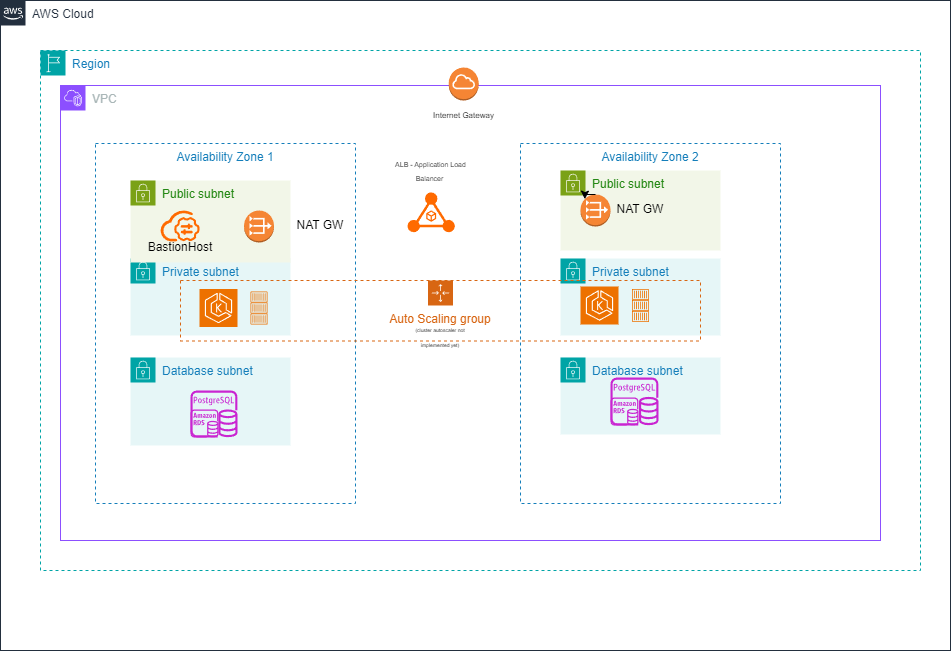

The diagram above was exported from draw.io. Its source (the exported page's mxGraphModel, read from the mxfile embedded in the PNG):
<mxGraphModel dx="1760" dy="1793" grid="1" gridSize="10" guides="1" tooltips="1" connect="1" arrows="1" fold="1" page="1" pageScale="1" pageWidth="1169" pageHeight="827" math="0" shadow="0">
  <root>
    <mxCell id="0" />
    <mxCell id="1" parent="0" />
    <mxCell id="UEzPUAAOIrF-is8g5C7q-175" value="AWS Cloud" style="points=[[0,0],[0.25,0],[0.5,0],[0.75,0],[1,0],[1,0.25],[1,0.5],[1,0.75],[1,1],[0.75,1],[0.5,1],[0.25,1],[0,1],[0,0.75],[0,0.5],[0,0.25]];outlineConnect=0;gradientColor=none;html=1;whiteSpace=wrap;fontSize=12;fontStyle=0;shape=mxgraph.aws4.group;grIcon=mxgraph.aws4.group_aws_cloud_alt;strokeColor=#232F3E;fillColor=none;verticalAlign=top;align=left;spacingLeft=30;fontColor=#232F3E;dashed=0;labelBackgroundColor=#ffffff;container=1;pointerEvents=0;collapsible=0;recursiveResize=0;" parent="1" vertex="1">
      <mxGeometry x="130" y="-780" width="950" height="650" as="geometry" />
    </mxCell>
    <mxCell id="zGD8z3fy4aoL7ulYjvLt-4" value="Region" style="points=[[0,0],[0.25,0],[0.5,0],[0.75,0],[1,0],[1,0.25],[1,0.5],[1,0.75],[1,1],[0.75,1],[0.5,1],[0.25,1],[0,1],[0,0.75],[0,0.5],[0,0.25]];outlineConnect=0;gradientColor=none;html=1;whiteSpace=wrap;fontSize=12;fontStyle=0;container=1;pointerEvents=0;collapsible=0;recursiveResize=0;shape=mxgraph.aws4.group;grIcon=mxgraph.aws4.group_region;strokeColor=#00A4A6;fillColor=none;verticalAlign=top;align=left;spacingLeft=30;fontColor=#147EBA;dashed=1;" parent="UEzPUAAOIrF-is8g5C7q-175" vertex="1">
      <mxGeometry x="40" y="50" width="880" height="520" as="geometry" />
    </mxCell>
    <mxCell id="zGD8z3fy4aoL7ulYjvLt-5" value="VPC" style="points=[[0,0],[0.25,0],[0.5,0],[0.75,0],[1,0],[1,0.25],[1,0.5],[1,0.75],[1,1],[0.75,1],[0.5,1],[0.25,1],[0,1],[0,0.75],[0,0.5],[0,0.25]];outlineConnect=0;gradientColor=none;html=1;whiteSpace=wrap;fontSize=12;fontStyle=0;container=1;pointerEvents=0;collapsible=0;recursiveResize=0;shape=mxgraph.aws4.group;grIcon=mxgraph.aws4.group_vpc2;strokeColor=#8C4FFF;fillColor=none;verticalAlign=top;align=left;spacingLeft=30;fontColor=#AAB7B8;dashed=0;" parent="zGD8z3fy4aoL7ulYjvLt-4" vertex="1">
      <mxGeometry x="20" y="35" width="820" height="455" as="geometry" />
    </mxCell>
    <mxCell id="zGD8z3fy4aoL7ulYjvLt-7" value="Availability Zone 2&lt;div&gt;&lt;br&gt;&lt;/div&gt;" style="fillColor=none;strokeColor=#147EBA;dashed=1;verticalAlign=top;fontStyle=0;fontColor=#147EBA;whiteSpace=wrap;html=1;" parent="zGD8z3fy4aoL7ulYjvLt-5" vertex="1">
      <mxGeometry x="460" y="58" width="260" height="360" as="geometry" />
    </mxCell>
    <mxCell id="zGD8z3fy4aoL7ulYjvLt-6" value="Availability Zone 1" style="fillColor=none;strokeColor=#147EBA;dashed=1;verticalAlign=top;fontStyle=0;fontColor=#147EBA;whiteSpace=wrap;html=1;" parent="zGD8z3fy4aoL7ulYjvLt-5" vertex="1">
      <mxGeometry x="35" y="58" width="260" height="360" as="geometry" />
    </mxCell>
    <mxCell id="zGD8z3fy4aoL7ulYjvLt-12" value="Public subnet" style="points=[[0,0],[0.25,0],[0.5,0],[0.75,0],[1,0],[1,0.25],[1,0.5],[1,0.75],[1,1],[0.75,1],[0.5,1],[0.25,1],[0,1],[0,0.75],[0,0.5],[0,0.25]];outlineConnect=0;gradientColor=none;html=1;whiteSpace=wrap;fontSize=12;fontStyle=0;container=1;pointerEvents=0;collapsible=0;recursiveResize=0;shape=mxgraph.aws4.group;grIcon=mxgraph.aws4.group_security_group;grStroke=0;strokeColor=#7AA116;fillColor=#F2F6E8;verticalAlign=top;align=left;spacingLeft=30;fontColor=#248814;dashed=0;" parent="zGD8z3fy4aoL7ulYjvLt-5" vertex="1">
      <mxGeometry x="500" y="85" width="160" height="80" as="geometry" />
    </mxCell>
    <mxCell id="zGD8z3fy4aoL7ulYjvLt-49" value="" style="outlineConnect=0;dashed=0;verticalLabelPosition=bottom;verticalAlign=top;align=center;html=1;shape=mxgraph.aws3.vpc_nat_gateway;fillColor=#F58534;gradientColor=none;" parent="zGD8z3fy4aoL7ulYjvLt-12" vertex="1">
      <mxGeometry x="20" y="24" width="30" height="32" as="geometry" />
    </mxCell>
    <mxCell id="xL73_FlWrhkP_m3Uu8re-1" style="edgeStyle=orthogonalEdgeStyle;rounded=0;orthogonalLoop=1;jettySize=auto;html=1;exitX=0.5;exitY=0;exitDx=0;exitDy=0;exitPerimeter=0;entryX=0.145;entryY=0.145;entryDx=0;entryDy=0;entryPerimeter=0;" edge="1" parent="zGD8z3fy4aoL7ulYjvLt-12" source="zGD8z3fy4aoL7ulYjvLt-49" target="zGD8z3fy4aoL7ulYjvLt-49">
      <mxGeometry relative="1" as="geometry" />
    </mxCell>
    <mxCell id="zGD8z3fy4aoL7ulYjvLt-52" value="NAT GW" style="text;html=1;align=center;verticalAlign=middle;whiteSpace=wrap;rounded=0;" parent="zGD8z3fy4aoL7ulYjvLt-12" vertex="1">
      <mxGeometry x="50" y="24" width="60" height="30" as="geometry" />
    </mxCell>
    <mxCell id="zGD8z3fy4aoL7ulYjvLt-13" value="Private subnet" style="points=[[0,0],[0.25,0],[0.5,0],[0.75,0],[1,0],[1,0.25],[1,0.5],[1,0.75],[1,1],[0.75,1],[0.5,1],[0.25,1],[0,1],[0,0.75],[0,0.5],[0,0.25]];outlineConnect=0;gradientColor=none;html=1;whiteSpace=wrap;fontSize=12;fontStyle=0;container=1;pointerEvents=0;collapsible=0;recursiveResize=0;shape=mxgraph.aws4.group;grIcon=mxgraph.aws4.group_security_group;grStroke=0;strokeColor=#00A4A6;fillColor=#E6F6F7;verticalAlign=top;align=left;spacingLeft=30;fontColor=#147EBA;dashed=0;" parent="zGD8z3fy4aoL7ulYjvLt-5" vertex="1">
      <mxGeometry x="70" y="173" width="160" height="77" as="geometry" />
    </mxCell>
    <mxCell id="zGD8z3fy4aoL7ulYjvLt-19" value="Private subnet" style="points=[[0,0],[0.25,0],[0.5,0],[0.75,0],[1,0],[1,0.25],[1,0.5],[1,0.75],[1,1],[0.75,1],[0.5,1],[0.25,1],[0,1],[0,0.75],[0,0.5],[0,0.25]];outlineConnect=0;gradientColor=none;html=1;whiteSpace=wrap;fontSize=12;fontStyle=0;container=1;pointerEvents=0;collapsible=0;recursiveResize=0;shape=mxgraph.aws4.group;grIcon=mxgraph.aws4.group_security_group;grStroke=0;strokeColor=#00A4A6;fillColor=#E6F6F7;verticalAlign=top;align=left;spacingLeft=30;fontColor=#147EBA;dashed=0;" parent="zGD8z3fy4aoL7ulYjvLt-5" vertex="1">
      <mxGeometry x="500" y="173" width="160" height="77" as="geometry" />
    </mxCell>
    <mxCell id="zGD8z3fy4aoL7ulYjvLt-20" value="Database subnet" style="points=[[0,0],[0.25,0],[0.5,0],[0.75,0],[1,0],[1,0.25],[1,0.5],[1,0.75],[1,1],[0.75,1],[0.5,1],[0.25,1],[0,1],[0,0.75],[0,0.5],[0,0.25]];outlineConnect=0;gradientColor=none;html=1;whiteSpace=wrap;fontSize=12;fontStyle=0;container=1;pointerEvents=0;collapsible=0;recursiveResize=0;shape=mxgraph.aws4.group;grIcon=mxgraph.aws4.group_security_group;grStroke=0;strokeColor=#00A4A6;fillColor=#E6F6F7;verticalAlign=top;align=left;spacingLeft=30;fontColor=#147EBA;dashed=0;" parent="zGD8z3fy4aoL7ulYjvLt-5" vertex="1">
      <mxGeometry x="70" y="272" width="160" height="88" as="geometry" />
    </mxCell>
    <mxCell id="zGD8z3fy4aoL7ulYjvLt-35" value="" style="sketch=0;outlineConnect=0;fontColor=#232F3E;gradientColor=none;fillColor=#C925D1;strokeColor=none;dashed=0;verticalLabelPosition=bottom;verticalAlign=top;align=center;html=1;fontSize=12;fontStyle=0;aspect=fixed;pointerEvents=1;shape=mxgraph.aws4.rds_postgresql_instance;" parent="zGD8z3fy4aoL7ulYjvLt-20" vertex="1">
      <mxGeometry x="60" y="33" width="47" height="47" as="geometry" />
    </mxCell>
    <mxCell id="zGD8z3fy4aoL7ulYjvLt-63" value="" style="sketch=0;outlineConnect=0;fontColor=#232F3E;gradientColor=none;fillColor=#C925D1;strokeColor=none;dashed=0;verticalLabelPosition=bottom;verticalAlign=top;align=center;html=1;fontSize=12;fontStyle=0;aspect=fixed;pointerEvents=1;shape=mxgraph.aws4.rds_instance;" parent="zGD8z3fy4aoL7ulYjvLt-20" vertex="1">
      <mxGeometry x="60" y="52" width="28" height="28" as="geometry" />
    </mxCell>
    <mxCell id="zGD8z3fy4aoL7ulYjvLt-29" value="Database subnet" style="points=[[0,0],[0.25,0],[0.5,0],[0.75,0],[1,0],[1,0.25],[1,0.5],[1,0.75],[1,1],[0.75,1],[0.5,1],[0.25,1],[0,1],[0,0.75],[0,0.5],[0,0.25]];outlineConnect=0;gradientColor=none;html=1;whiteSpace=wrap;fontSize=12;fontStyle=0;container=1;pointerEvents=0;collapsible=0;recursiveResize=0;shape=mxgraph.aws4.group;grIcon=mxgraph.aws4.group_security_group;grStroke=0;strokeColor=#00A4A6;fillColor=#E6F6F7;verticalAlign=top;align=left;spacingLeft=30;fontColor=#147EBA;dashed=0;" parent="zGD8z3fy4aoL7ulYjvLt-5" vertex="1">
      <mxGeometry x="500" y="272" width="160" height="77" as="geometry" />
    </mxCell>
    <mxCell id="zGD8z3fy4aoL7ulYjvLt-36" value="" style="sketch=0;outlineConnect=0;fontColor=#232F3E;gradientColor=none;fillColor=#C925D1;strokeColor=none;dashed=0;verticalLabelPosition=bottom;verticalAlign=top;align=center;html=1;fontSize=12;fontStyle=0;aspect=fixed;pointerEvents=1;shape=mxgraph.aws4.rds_postgresql_instance;" parent="zGD8z3fy4aoL7ulYjvLt-29" vertex="1">
      <mxGeometry x="50" y="20" width="48" height="48" as="geometry" />
    </mxCell>
    <mxCell id="zGD8z3fy4aoL7ulYjvLt-3" value="" style="sketch=0;outlineConnect=0;fontColor=#232F3E;gradientColor=none;fillColor=#C925D1;strokeColor=none;dashed=0;verticalLabelPosition=bottom;verticalAlign=top;align=center;html=1;fontSize=12;fontStyle=0;aspect=fixed;pointerEvents=1;shape=mxgraph.aws4.rds_instance;" parent="zGD8z3fy4aoL7ulYjvLt-29" vertex="1">
      <mxGeometry x="50" y="40" width="28" height="28" as="geometry" />
    </mxCell>
    <mxCell id="zGD8z3fy4aoL7ulYjvLt-30" value="" style="points=[];aspect=fixed;html=1;align=center;shadow=0;dashed=0;fillColor=#FF6A00;strokeColor=none;shape=mxgraph.alibaba_cloud.alb_application_load_balancer_01;" parent="zGD8z3fy4aoL7ulYjvLt-5" vertex="1">
      <mxGeometry x="347" y="106.8" width="47.400000000000006" height="40.2" as="geometry" />
    </mxCell>
    <mxCell id="zGD8z3fy4aoL7ulYjvLt-34" value="Auto Scaling group" style="points=[[0,0],[0.25,0],[0.5,0],[0.75,0],[1,0],[1,0.25],[1,0.5],[1,0.75],[1,1],[0.75,1],[0.5,1],[0.25,1],[0,1],[0,0.75],[0,0.5],[0,0.25]];outlineConnect=0;gradientColor=none;html=1;whiteSpace=wrap;fontSize=12;fontStyle=0;container=1;pointerEvents=0;collapsible=0;recursiveResize=0;shape=mxgraph.aws4.groupCenter;grIcon=mxgraph.aws4.group_auto_scaling_group;grStroke=1;strokeColor=#D86613;fillColor=none;verticalAlign=top;align=center;fontColor=#D86613;dashed=1;spacingTop=25;" parent="zGD8z3fy4aoL7ulYjvLt-5" vertex="1">
      <mxGeometry x="120" y="195" width="520" height="60.5" as="geometry" />
    </mxCell>
    <mxCell id="zGD8z3fy4aoL7ulYjvLt-37" value="" style="sketch=0;points=[[0,0,0],[0.25,0,0],[0.5,0,0],[0.75,0,0],[1,0,0],[0,1,0],[0.25,1,0],[0.5,1,0],[0.75,1,0],[1,1,0],[0,0.25,0],[0,0.5,0],[0,0.75,0],[1,0.25,0],[1,0.5,0],[1,0.75,0]];outlineConnect=0;fontColor=#232F3E;fillColor=#ED7100;strokeColor=#ffffff;dashed=0;verticalLabelPosition=bottom;verticalAlign=top;align=center;html=1;fontSize=12;fontStyle=0;aspect=fixed;shape=mxgraph.aws4.resourceIcon;resIcon=mxgraph.aws4.eks;" parent="zGD8z3fy4aoL7ulYjvLt-34" vertex="1">
      <mxGeometry x="19" y="8.5" width="38" height="38" as="geometry" />
    </mxCell>
    <mxCell id="zGD8z3fy4aoL7ulYjvLt-45" value="" style="sketch=0;outlineConnect=0;fontColor=#232F3E;gradientColor=none;fillColor=#ED7100;strokeColor=none;dashed=0;verticalLabelPosition=bottom;verticalAlign=top;align=center;html=1;fontSize=12;fontStyle=0;aspect=fixed;pointerEvents=1;shape=mxgraph.aws4.container_1;" parent="zGD8z3fy4aoL7ulYjvLt-34" vertex="1">
      <mxGeometry x="451.49" y="8.5" width="17.03" height="11" as="geometry" />
    </mxCell>
    <mxCell id="zGD8z3fy4aoL7ulYjvLt-46" value="" style="sketch=0;outlineConnect=0;fontColor=#232F3E;gradientColor=none;fillColor=#ED7100;strokeColor=none;dashed=0;verticalLabelPosition=bottom;verticalAlign=top;align=center;html=1;fontSize=12;fontStyle=0;aspect=fixed;pointerEvents=1;shape=mxgraph.aws4.container_1;" parent="zGD8z3fy4aoL7ulYjvLt-34" vertex="1">
      <mxGeometry x="451.49" y="19.5" width="17.03" height="11" as="geometry" />
    </mxCell>
    <mxCell id="zGD8z3fy4aoL7ulYjvLt-47" value="" style="sketch=0;outlineConnect=0;fontColor=#232F3E;gradientColor=none;fillColor=#ED7100;strokeColor=none;dashed=0;verticalLabelPosition=bottom;verticalAlign=top;align=center;html=1;fontSize=12;fontStyle=0;aspect=fixed;pointerEvents=1;shape=mxgraph.aws4.container_1;" parent="zGD8z3fy4aoL7ulYjvLt-34" vertex="1">
      <mxGeometry x="451.49" y="30.5" width="17.03" height="11" as="geometry" />
    </mxCell>
    <mxCell id="zGD8z3fy4aoL7ulYjvLt-53" value="&lt;font style=&quot;font-size: 5px;&quot;&gt;(cluster autoscaler not implemented yet)&lt;/font&gt;" style="text;html=1;align=center;verticalAlign=middle;whiteSpace=wrap;rounded=0;" parent="zGD8z3fy4aoL7ulYjvLt-34" vertex="1">
      <mxGeometry x="230" y="50" width="60" height="10.5" as="geometry" />
    </mxCell>
    <mxCell id="zGD8z3fy4aoL7ulYjvLt-38" value="" style="sketch=0;outlineConnect=0;fontColor=#232F3E;gradientColor=none;fillColor=#ED7100;strokeColor=none;dashed=0;verticalLabelPosition=bottom;verticalAlign=top;align=center;html=1;fontSize=12;fontStyle=0;aspect=fixed;pointerEvents=1;shape=mxgraph.aws4.container_1;" parent="zGD8z3fy4aoL7ulYjvLt-5" vertex="1">
      <mxGeometry x="190" y="206" width="17.03" height="11" as="geometry" />
    </mxCell>
    <mxCell id="zGD8z3fy4aoL7ulYjvLt-39" value="" style="sketch=0;outlineConnect=0;fontColor=#232F3E;gradientColor=none;fillColor=#ED7100;strokeColor=none;dashed=0;verticalLabelPosition=bottom;verticalAlign=top;align=center;html=1;fontSize=12;fontStyle=0;aspect=fixed;pointerEvents=1;shape=mxgraph.aws4.container_1;" parent="zGD8z3fy4aoL7ulYjvLt-5" vertex="1">
      <mxGeometry x="190" y="217" width="17.03" height="11" as="geometry" />
    </mxCell>
    <mxCell id="zGD8z3fy4aoL7ulYjvLt-40" value="" style="sketch=0;outlineConnect=0;fontColor=#232F3E;gradientColor=none;fillColor=#ED7100;strokeColor=none;dashed=0;verticalLabelPosition=bottom;verticalAlign=top;align=center;html=1;fontSize=12;fontStyle=0;aspect=fixed;pointerEvents=1;shape=mxgraph.aws4.container_1;" parent="zGD8z3fy4aoL7ulYjvLt-5" vertex="1">
      <mxGeometry x="190" y="228" width="17.03" height="11" as="geometry" />
    </mxCell>
    <mxCell id="zGD8z3fy4aoL7ulYjvLt-41" value="" style="sketch=0;points=[[0,0,0],[0.25,0,0],[0.5,0,0],[0.75,0,0],[1,0,0],[0,1,0],[0.25,1,0],[0.5,1,0],[0.75,1,0],[1,1,0],[0,0.25,0],[0,0.5,0],[0,0.75,0],[1,0.25,0],[1,0.5,0],[1,0.75,0]];outlineConnect=0;fontColor=#232F3E;fillColor=#ED7100;strokeColor=#ffffff;dashed=0;verticalLabelPosition=bottom;verticalAlign=top;align=center;html=1;fontSize=12;fontStyle=0;aspect=fixed;shape=mxgraph.aws4.resourceIcon;resIcon=mxgraph.aws4.eks;" parent="zGD8z3fy4aoL7ulYjvLt-5" vertex="1">
      <mxGeometry x="520" y="201" width="38" height="38" as="geometry" />
    </mxCell>
    <mxCell id="zGD8z3fy4aoL7ulYjvLt-50" value="&lt;font style=&quot;font-size: 7px;&quot;&gt;ALB - Application Load Balancer&amp;nbsp;&lt;/font&gt;&lt;div&gt;&lt;br&gt;&lt;/div&gt;" style="text;html=1;align=center;verticalAlign=middle;whiteSpace=wrap;rounded=0;" parent="zGD8z3fy4aoL7ulYjvLt-5" vertex="1">
      <mxGeometry x="323.2" y="85" width="95" height="13.2" as="geometry" />
    </mxCell>
    <mxCell id="zGD8z3fy4aoL7ulYjvLt-51" value="NAT GW" style="text;html=1;align=center;verticalAlign=middle;whiteSpace=wrap;rounded=0;" parent="zGD8z3fy4aoL7ulYjvLt-5" vertex="1">
      <mxGeometry x="230" y="125" width="60" height="30" as="geometry" />
    </mxCell>
    <mxCell id="zGD8z3fy4aoL7ulYjvLt-55" value="Internet Gateway" style="text;html=1;align=center;verticalAlign=middle;whiteSpace=wrap;rounded=0;fontSize=8;" parent="zGD8z3fy4aoL7ulYjvLt-5" vertex="1">
      <mxGeometry x="347" y="15" width="113" height="30" as="geometry" />
    </mxCell>
    <mxCell id="zGD8z3fy4aoL7ulYjvLt-54" value="" style="outlineConnect=0;dashed=0;verticalLabelPosition=bottom;verticalAlign=top;align=center;html=1;shape=mxgraph.aws3.internet_gateway;fillColor=#F58534;gradientColor=none;" parent="zGD8z3fy4aoL7ulYjvLt-5" vertex="1">
      <mxGeometry x="388.2" y="-18" width="30" height="33" as="geometry" />
    </mxCell>
    <mxCell id="zGD8z3fy4aoL7ulYjvLt-10" value="Public subnet" style="points=[[0,0],[0.25,0],[0.5,0],[0.75,0],[1,0],[1,0.25],[1,0.5],[1,0.75],[1,1],[0.75,1],[0.5,1],[0.25,1],[0,1],[0,0.75],[0,0.5],[0,0.25]];outlineConnect=0;gradientColor=none;html=1;whiteSpace=wrap;fontSize=12;fontStyle=0;container=1;pointerEvents=0;collapsible=0;recursiveResize=0;shape=mxgraph.aws4.group;grIcon=mxgraph.aws4.group_security_group;grStroke=0;strokeColor=#7AA116;fillColor=#F2F6E8;verticalAlign=top;align=left;spacingLeft=30;fontColor=#248814;dashed=0;" parent="1" vertex="1">
      <mxGeometry x="260" y="-600" width="160" height="82" as="geometry" />
    </mxCell>
    <mxCell id="zGD8z3fy4aoL7ulYjvLt-48" value="" style="outlineConnect=0;dashed=0;verticalLabelPosition=bottom;verticalAlign=top;align=center;html=1;shape=mxgraph.aws3.vpc_nat_gateway;fillColor=#F58534;gradientColor=none;" parent="zGD8z3fy4aoL7ulYjvLt-10" vertex="1">
      <mxGeometry x="113.50999999999999" y="30" width="30" height="32" as="geometry" />
    </mxCell>
    <mxCell id="xL73_FlWrhkP_m3Uu8re-12" value="" style="points=[];aspect=fixed;html=1;align=center;shadow=0;dashed=0;fillColor=#FF6A00;strokeColor=none;shape=mxgraph.alibaba_cloud.bastionhost;" vertex="1" parent="zGD8z3fy4aoL7ulYjvLt-10">
      <mxGeometry x="30" y="30" width="39.03" height="30.9" as="geometry" />
    </mxCell>
    <mxCell id="xL73_FlWrhkP_m3Uu8re-14" value="BastionHost" style="text;html=1;align=center;verticalAlign=middle;whiteSpace=wrap;rounded=0;" vertex="1" parent="zGD8z3fy4aoL7ulYjvLt-10">
      <mxGeometry x="20" y="52" width="60" height="30" as="geometry" />
    </mxCell>
  </root>
</mxGraphModel>